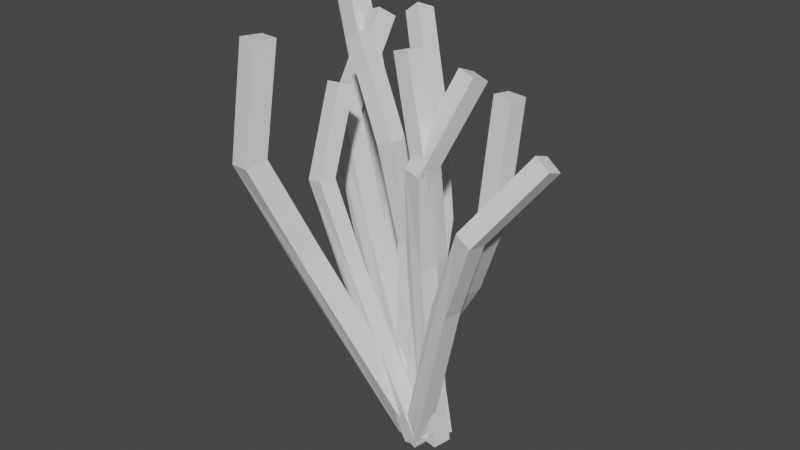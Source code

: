 # Source: Bush_3a_c2.blend  (saved by Blender 3.0.42; exported with 4.5.12 LTS)
import bpy
from mathutils import Matrix  # noqa: F401  (used for matrix-valued properties, if any)

bpy.ops.wm.read_factory_settings(use_empty=True)
scene = bpy.context.scene
scene.name = 'Scene'

# ---- collections
col_collection_2 = bpy.data.collections.new('Collection 2'); scene.collection.children.link(col_collection_2)

# ---- world
world_world = bpy.data.worlds.new('World'); scene.world = world_world
world_world.use_nodes = True; world_world.node_tree.nodes.clear()
_N = world_world.node_tree.nodes; _L = world_world.node_tree.links
n0 = _N.new('ShaderNodeOutputWorld'); n0.name = 'World Output'; n0.location = (300, 300)
n1 = _N.new('ShaderNodeBackground'); n1.name = 'Background'; n1.location = (10, 300)
n1.inputs[0].default_value = (0.05088, 0.05088, 0.05088, 1.0)
_L.new(n1.outputs[0], n0.inputs[0])
n0.is_active_output = True
world_world.color = (0.05088, 0.05088, 0.05088)
world_world.use_sun_shadow = False
world_world.sun_shadow_jitter_overblur = 0.0

# ---- meshes
me_cube_001 = bpy.data.meshes.new('Cube.001')
me_cube_001.from_pydata([(-0.8827, 0.1621, 2.667), (-0.9145, 0.03511, 2.714), (-0.7791, 0.008727, 2.737), (-0.7474, 0.1358, 2.691), (-0.8372, -0.1138, 2.024), (-0.8646, -0.2502, 2.038), (-0.7304, -0.2741, 2.07), (-0.703, -0.1377, 2.056), (-0.6184, -0.04785, 1.332), (-0.6366, -0.1857, 1.315), (-0.5072, -0.2088, 1.363), (-0.489, -0.07104, 1.38), (-0.03212, 0.02264, -0.01884), (-0.05209, -0.1154, -0.0319), (0.07638, -0.1388, 0.01884), (0.09636, -0.0007562, 0.0319), (-1.099, 1.347, 2.867), (-1.148, 1.206, 2.926), (-1.021, 1.202, 3.022), (-0.9716, 1.343, 2.963), (-0.6319, 0.9213, 2.297), (-0.6708, 0.7713, 2.339), (-0.5283, 0.7545, 2.411), (-0.4894, 0.9045, 2.369), (-0.4407, 0.7857, 1.472), (-0.4774, 0.6334, 1.507), (-0.3244, 0.6055, 1.545), (-0.2877, 0.7578, 1.51), (-0.3543, 0.4895, 0.6334), (-0.3936, 0.3407, 0.679), (-0.2454, 0.3193, 0.7369), (-0.2061, 0.4681, 0.6913), (0.05472, 0.1749, -0.0627), (0.01606, 0.02547, -0.01853), (0.1537, 0.01394, 0.0627), (0.1924, 0.1634, 0.01853), (0.2277, 0.2543, 2.979), (0.206, 0.1174, 3.036), (0.3506, 0.0817, 3.009), (0.3723, 0.2185, 2.952), (0.01792, -0.03125, 2.322), (-0.01187, -0.1777, 2.346), (0.1348, -0.2109, 2.328), (0.1646, -0.06445, 2.305), (-0.01587, 0.04537, 1.556), (-0.04829, -0.1023, 1.545), (0.0998, -0.1348, 1.546), (0.1322, 0.01282, 1.557), (0.07629, 0.1242, 0.001617), (0.04366, -0.02372, -0.004777), (0.1917, -0.05651, -0.001617), (0.2243, 0.09143, 0.004778), (1.037, -0.06134, 2.692), (1.037, -0.1961, 2.74), (1.159, -0.2228, 2.668), (1.158, -0.08806, 2.62), (0.6416, -0.2903, 2.139), (0.6237, -0.4319, 2.158), (0.7501, -0.4568, 2.093), (0.7679, -0.3152, 2.075), (0.3658, -0.1614, 1.46), (0.3345, -0.3017, 1.448), (0.468, -0.3273, 1.4), (0.4993, -0.1871, 1.412), (-0.04856, 0.03301, 0.02686), (-0.0785, -0.1079, 0.01928), (0.05567, -0.1339, -0.02686), (0.08561, 0.006979, -0.01928), (-1.457, 1.275, 2.78), (-1.513, 1.136, 2.876), (-1.347, 1.112, 2.943), (-1.292, 1.251, 2.846), (-1.33, 0.6938, 2.159), (-1.376, 0.5316, 2.223), (-1.213, 0.5138, 2.298), (-1.166, 0.676, 2.234), (-0.9529, 0.5142, 1.386), (-0.9831, 0.3383, 1.417), (-0.828, 0.3277, 1.509), (-0.7978, 0.5036, 1.479), (-0.02001, 0.09163, -0.06508), (-0.05299, -0.08299, -0.03027), (0.1006, -0.09301, 0.06508), (0.1336, 0.08161, 0.03027), (-0.214, 0.1146, 3.085), (-0.2382, -0.02651, 3.096), (-0.1033, -0.04556, 3.14), (-0.07913, 0.09554, 3.129), (0.03644, 0.0002044, 2.352), (0.01668, -0.1419, 2.343), (0.158, -0.1625, 2.36), (0.1777, -0.02036, 2.368), (-0.0217, 0.1756, 1.582), (-0.04146, 0.03409, 1.567), (0.09982, 0.01645, 1.549), (0.1196, 0.158, 1.564), (-0.1709, 0.2105, 0.7723), (-0.19, 0.06817, 0.7675), (-0.0476, 0.04895, 0.7693), (-0.02847, 0.1913, 0.7741), (-0.005863, 0.2216, -0.01032), (-0.02482, 0.07926, -0.01664), (0.1148, 0.05951, 0.01032), (0.1338, 0.2019, 0.01664), (0.6535, 0.05086, 2.998), (0.637, -0.09078, 3.016), (0.7793, -0.1073, 3.013), (0.7958, 0.03438, 2.995), (0.6454, -0.061, 2.222), (0.6266, -0.2036, 2.221), (0.7657, -0.2216, 2.189), (0.7845, -0.07895, 2.19), (0.3292, 0.1114, 1.517), (0.3079, -0.03061, 1.509), (0.4354, -0.04572, 1.445), (0.4567, 0.09632, 1.453), (-0.08413, 0.1415, 0.804), (-0.1012, -0.001353, 0.8054), (0.03406, -0.01797, 0.7592), (0.05111, 0.1249, 0.7578), (-0.1915, 0.1535, 0.01083), (-0.2089, 0.01068, 0.01071), (-0.06785, -0.006458, -0.01083), (-0.05043, 0.1364, -0.01071), (-2.012, 1.522, 3.022), (-2.082, 1.353, 3.08), (-1.948, 1.347, 3.216), (-1.878, 1.516, 3.157), (-1.375, 1.023, 2.469), (-1.43, 0.844, 2.511), (-1.275, 0.8224, 2.623), (-1.22, 1.002, 2.58), (-1.015, 0.8754, 1.566), (-1.067, 0.6932, 1.6), (-0.8936, 0.659, 1.675), (-0.8423, 0.8412, 1.641), (-0.7794, 0.5362, 0.6269), (-0.8355, 0.358, 0.673), (-0.6713, 0.3312, 0.7696), (-0.6151, 0.5094, 0.7235), (-0.1882, 0.1721, -0.08279), (-0.2433, -0.006843, -0.03826), (-0.09514, -0.02223, 0.08279), (-0.04001, 0.1567, 0.03826), (-0.872, 0.3579, 2.977), (-0.8892, 0.2139, 2.998), (-0.7643, 0.2112, 3.074), (-0.7472, 0.3551, 3.052), (-0.4469, 0.1931, 2.325), (-0.4552, 0.04668, 2.329), (-0.3174, 0.04027, 2.379), (-0.3092, 0.1867, 2.375), (-0.339, 0.2902, 1.535), (-0.3456, 0.1437, 1.532), (-0.2002, 0.1369, 1.548), (-0.1935, 0.2834, 1.551), (-0.3026, 0.2329, 0.7009), (-0.311, 0.08658, 0.7084), (-0.1688, 0.08023, 0.7442), (-0.1604, 0.2265, 0.7367), (0.04078, 0.1826, -0.03303), (0.03291, 0.03617, -0.02706), (0.1665, 0.03148, 0.03303), (0.1744, 0.1779, 0.02706), (-1.302, 1.513, 2.164), (-1.335, 1.409, 2.228), (-1.24, 1.429, 2.309), (-1.207, 1.533, 2.245), (-0.8654, 1.118, 1.759), (-0.8884, 1.005, 1.812), (-0.779, 1.012, 1.875), (-0.7559, 1.124, 1.823), (-0.6513, 0.8919, 1.106), (-0.6719, 0.7761, 1.153), (-0.5511, 0.7695, 1.19), (-0.5305, 0.8854, 1.144), (-0.508, 0.5319, 0.4601), (-0.5316, 0.4204, 0.5152), (-0.4164, 0.4219, 0.5676), (-0.3928, 0.5334, 0.5125), (-0.1169, 0.1999, -0.06201), (-0.1399, 0.08773, -0.008019), (-0.03524, 0.09999, 0.06201), (-0.01225, 0.2122, 0.008018), (-0.9293, -0.5687, 3.21), (-0.9623, -0.7407, 3.223), (-0.7881, -0.7764, 3.233), (-0.7551, -0.6045, 3.221), (-0.9417, -0.7026, 2.37), (-0.9727, -0.8758, 2.342), (-0.799, -0.9112, 2.363), (-0.768, -0.738, 2.391), (-0.7454, -0.3953, 1.58), (-0.7685, -0.5599, 1.514), (-0.599, -0.5999, 1.555), (-0.5759, -0.4353, 1.621), (-0.1604, 0.1377, 0.008891), (-0.1852, -0.0285, -0.05209), (-0.01657, -0.06946, -0.008891), (0.008176, 0.09679, 0.05209)], [], [(102, 103, 99, 98), (168, 169, 165, 164), (91, 88, 84, 87), (8, 9, 5, 4), (25, 26, 22, 21), (6, 7, 3, 2), (198, 199, 195, 194), (10, 11, 7, 6), (118, 114, 113, 117, 121, 122), (158, 159, 155, 154), (140, 141, 137, 136), (62, 58, 57, 61, 65, 66), (61, 60, 64, 65), (60, 56, 59, 63, 67, 64), (4, 5, 1, 0), (3, 0, 1, 2), (12, 15, 14, 13), (98, 99, 95, 94), (131, 128, 124, 127), (116, 112, 115, 119, 123, 120), (151, 148, 144, 147), (178, 179, 175, 171, 170, 174), (23, 20, 16, 19), (175, 172, 168, 171), (26, 27, 23, 22), (5, 6, 2, 1), (133, 134, 130, 129), (32, 33, 29, 28), (136, 132, 135, 139, 143, 140), (19, 16, 17, 18), (32, 35, 34, 33), (128, 129, 125, 124), (155, 152, 148, 151), (196, 197, 193, 192), (46, 47, 43, 42), (76, 77, 73, 72), (50, 51, 47, 46), (192, 188, 191, 195, 199, 196), (39, 36, 37, 38), (48, 51, 50, 49), (114, 115, 111, 110), (28, 24, 27, 31, 35, 32), (136, 137, 133, 132), (45, 44, 48, 49), (115, 112, 108, 111), (30, 31, 27, 26), (66, 67, 63, 62), (46, 42, 41, 45, 49, 50), (10, 6, 5, 9, 13, 14), (135, 132, 128, 131), (44, 40, 43, 47, 51, 48), (55, 52, 53, 54), (64, 67, 66, 65), (40, 41, 37, 36), (134, 135, 131, 130), (162, 163, 159, 158), (43, 40, 36, 39), (194, 190, 189, 193, 197, 198), (78, 79, 75, 74), (176, 172, 175, 179, 183, 180), (8, 4, 7, 11, 15, 12), (176, 177, 173, 169, 168, 172), (41, 42, 38, 37), (9, 8, 12, 13), (71, 68, 69, 70), (80, 83, 82, 81), (191, 188, 184, 187), (190, 191, 187, 186), (88, 89, 85, 84), (150, 151, 147, 146), (116, 117, 113, 109, 108, 112), (94, 95, 91, 90), (109, 110, 106, 105), (110, 111, 107, 106), (21, 22, 18, 17), (77, 76, 80, 81), (148, 149, 145, 144), (34, 35, 31, 30), (87, 84, 85, 86), (100, 103, 102, 101), (60, 61, 57, 56), (129, 130, 126, 125), (111, 108, 104, 107), (118, 119, 115, 114), (156, 157, 153, 149, 148, 152), (7, 4, 0, 3), (58, 59, 55, 54), (57, 58, 54, 53), (120, 121, 117, 116), (122, 123, 119, 118), (59, 56, 52, 55), (156, 152, 155, 159, 163, 160), (107, 104, 105, 106), (120, 123, 122, 121), (72, 73, 69, 68), (138, 139, 135, 134), (20, 21, 17, 16), (170, 171, 167, 166), (108, 109, 105, 104), (132, 133, 129, 128), (188, 189, 185, 184), (142, 143, 139, 138), (130, 131, 127, 126), (138, 134, 133, 137, 141, 142), (127, 124, 125, 126), (140, 143, 142, 141), (62, 63, 59, 58), (11, 10, 14, 15), (89, 90, 86, 85), (100, 101, 97, 96), (28, 29, 25, 21, 20, 24), (158, 154, 153, 157, 161, 162), (93, 94, 90, 89), (44, 45, 41, 40), (90, 91, 87, 86), (56, 57, 53, 52), (96, 97, 93, 89, 88, 92), (27, 24, 20, 23), (160, 161, 157, 156), (30, 26, 25, 29, 33, 34), (22, 23, 19, 18), (154, 155, 151, 150), (169, 170, 166, 165), (98, 94, 93, 97, 101, 102), (147, 144, 145, 146), (160, 163, 162, 161), (74, 75, 71, 70), (96, 92, 95, 99, 103, 100), (75, 72, 68, 71), (42, 43, 39, 38), (182, 183, 179, 178), (178, 174, 173, 177, 181, 182), (149, 150, 146, 145), (173, 174, 170, 169), (73, 74, 70, 69), (171, 168, 164, 167), (180, 181, 177, 176), (167, 164, 165, 166), (180, 183, 182, 181), (78, 74, 73, 77, 81, 82), (192, 193, 189, 188), (194, 195, 191, 190), (153, 154, 150, 149), (95, 92, 88, 91), (79, 78, 82, 83), (113, 114, 110, 109), (189, 190, 186, 185), (76, 72, 75, 79, 83, 80), (187, 184, 185, 186), (196, 199, 198, 197)])
_k = set([(0, 1), (0, 3), (1, 2), (2, 3), (12, 13), (12, 15), (13, 14), (14, 15), (16, 17), (16, 19), (17, 18), (18, 19), (32, 33), (32, 35), (33, 34), (34, 35), (36, 37), (36, 39), (37, 38), (38, 39), (48, 49), (48, 51), (49, 50), (50, 51), (52, 53), (52, 55), (53, 54), (54, 55), (64, 65), (64, 67), (65, 66), (66, 67), (68, 69), (68, 71), (69, 70), (70, 71), (80, 81), (80, 83), (81, 82), (82, 83), (84, 85), (84, 87), (85, 86), (86, 87), (100, 101), (100, 103), (101, 102), (102, 103), (104, 105), (104, 107), (105, 106), (106, 107), (120, 121), (120, 123), (121, 122), (122, 123), (124, 125), (124, 127), (125, 126), (126, 127), (140, 141), (140, 143), (141, 142), (142, 143), (144, 145), (144, 147), (145, 146), (146, 147), (160, 161), (160, 163), (161, 162), (162, 163), (164, 165), (164, 167), (165, 166), (166, 167), (180, 181), (180, 183), (181, 182), (182, 183), (184, 185), (184, 187), (185, 186), (186, 187), (196, 197), (196, 199), (197, 198), (198, 199)])
me_cube_001.attributes.new('sharp_edge', 'BOOLEAN', 'EDGE').data.foreach_set('value', [ (min(e.vertices), max(e.vertices)) in _k for e in me_cube_001.edges])
me_cube_001.materials.append(None)
me_cube_001.use_remesh_fix_poles = True
me_cube_001.use_remesh_preserve_attributes = False
me_cube_001.update()

# ---- objects
ob_geo = bpy.data.objects.new('geo', me_cube_001)

# ---- transforms, parenting, visibility, modifiers, constraints
ob_geo.location = (0.0, 0.0, 0.0)

# ---- collection membership
col_collection_2.objects.link(ob_geo)

# ---- scene / render settings (as saved in the file)
scene.frame_start = 1; scene.frame_end = 250; scene.frame_set(1)
scene.render.engine = 'BLENDER_EEVEE_NEXT'
scene.cycles.sampling_pattern = 'TABULATED_SOBOL'
scene.cycles.use_light_tree = False
scene.view_settings.view_transform = 'Filmic'
bpy.context.view_layer.update()

# ---- added for rendering (the .blend has no active camera and no usable light): camera, sun
cam_auto = bpy.data.cameras.new('AutoCamera')
cam_auto.lens = 50.0
cam_auto.sensor_width = 36.0
cam_auto.clip_end = 1000.0
ob_auto_camera = bpy.data.objects.new('AutoCamera', cam_auto)
scene.collection.objects.link(ob_auto_camera)
ob_auto_camera.location = (4.38735, -5.50796, 5.45426)
ob_auto_camera.rotation_euler = (1.09748, -7.21219e-08, 0.694738)
scene.camera = ob_auto_camera
light_auto_sun = bpy.data.lights.new('AutoSun', 'SUN')
light_auto_sun.energy = 3.0
light_auto_sun.angle = 0.0523599
ob_auto_sun = bpy.data.objects.new('AutoSun', light_auto_sun)
scene.collection.objects.link(ob_auto_sun)
ob_auto_sun.rotation_euler = (0.872665, 0.174533, 0.523599)
bpy.context.view_layer.update()
